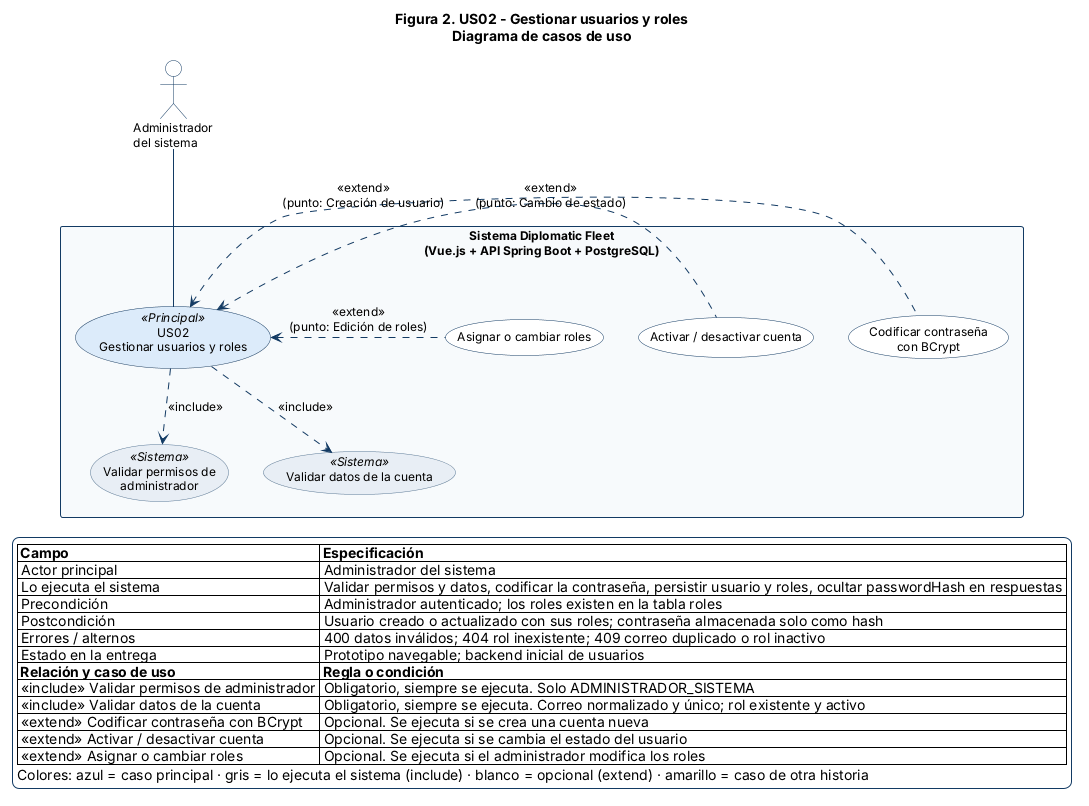

The diagram above was rendered by PlantUML. Its source (embedded in the PNG):
@startuml US02
top to bottom direction
skinparam shadowing false
skinparam backgroundColor #FFFFFF
skinparam defaultFontName Arial
skinparam defaultFontSize 12
skinparam ArrowColor #123A63
skinparam ActorBorderColor #123A63
skinparam ActorBackgroundColor #FFFFFF
skinparam RectangleBorderColor #123A63
skinparam RectangleBackgroundColor #F7FAFC
skinparam RectangleFontStyle bold
skinparam UsecaseBorderColor #123A63
skinparam UsecaseBackgroundColor #FFFFFF
skinparam UsecaseBackgroundColor<<Sistema>> #E8EEF5
skinparam UsecaseBorderColor<<Sistema>> #5B7A99
skinparam UsecaseBackgroundColor<<Relacionado>> #FFF4D6
skinparam UsecaseBorderColor<<Relacionado>> #B8860B
skinparam UsecaseBackgroundColor<<Principal>> #DCEBFA
skinparam UsecaseBorderWidth 1.5
skinparam LegendBackgroundColor #FFFFFF
skinparam LegendBorderColor #123A63
skinparam NoteBackgroundColor #FFFBE6
skinparam NoteBorderColor #B8860B

title Figura 2. US02 - Gestionar usuarios y roles\nDiagrama de casos de uso
actor "Administrador\ndel sistema" as ADM
rectangle "Sistema Diplomatic Fleet\n(Vue.js + API Spring Boot + PostgreSQL)" as SYS {
  usecase "US02\nGestionar usuarios y roles" as UC <<Principal>>
  usecase "Validar permisos de\nadministrador" as I1 <<Sistema>>
  usecase "Validar datos de la cuenta" as I2 <<Sistema>>
  usecase "Codificar contraseña\ncon BCrypt" as E1
  usecase "Activar / desactivar cuenta" as E2
  usecase "Asignar o cambiar roles" as E3
}
ADM -down- UC
UC .down.> I1 : <<include>>
UC .down.> I2 : <<include>>
E1 .left.> UC : <<extend>>\n(punto: Creación de usuario)
E2 .left.> UC : <<extend>>\n(punto: Cambio de estado)
E3 .left.> UC : <<extend>>\n(punto: Edición de roles)
legend bottom
  |= Campo |= Especificación |
  | Actor principal | Administrador del sistema |
  | Lo ejecuta el sistema | Validar permisos y datos, codificar la contraseña, persistir usuario y roles, ocultar passwordHash en respuestas |
  | Precondición | Administrador autenticado; los roles existen en la tabla roles |
  | Postcondición | Usuario creado o actualizado con sus roles; contraseña almacenada solo como hash |
  | Errores / alternos | 400 datos inválidos; 404 rol inexistente; 409 correo duplicado o rol inactivo |
  | Estado en la entrega | Prototipo navegable; backend inicial de usuarios |
  |= Relación y caso de uso |= Regla o condición |
  | <<include>> Validar permisos de administrador | Obligatorio, siempre se ejecuta. Solo ADMINISTRADOR_SISTEMA |
  | <<include>> Validar datos de la cuenta | Obligatorio, siempre se ejecuta. Correo normalizado y único; rol existente y activo |
  | <<extend>> Codificar contraseña con BCrypt | Opcional. Se ejecuta si se crea una cuenta nueva |
  | <<extend>> Activar / desactivar cuenta | Opcional. Se ejecuta si se cambia el estado del usuario |
  | <<extend>> Asignar o cambiar roles | Opcional. Se ejecuta si el administrador modifica los roles |
  Colores: azul = caso principal · gris = lo ejecuta el sistema (include) · blanco = opcional (extend) · amarillo = caso de otra historia
endlegend
@enduml